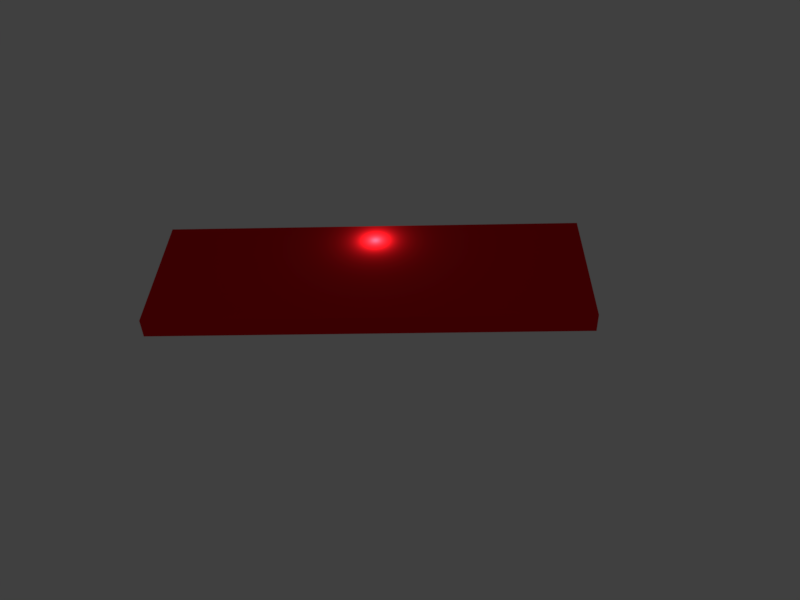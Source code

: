 # Source: Honeywell_logo_dissolve.blend  (saved by Blender 2.79.0; exported with 4.5.12 LTS)
import bpy
from mathutils import Matrix  # noqa: F401  (used for matrix-valued properties, if any)

bpy.ops.wm.read_factory_settings(use_empty=True)
scene = bpy.context.scene
scene.name = 'Scene'

# ---- collections
col_collection_1 = bpy.data.collections.new('Collection 1'); scene.collection.children.link(col_collection_1)

# ---- materials (node trees are filled in below, after node groups)
mat_material_001 = bpy.data.materials.new('Material.001')
mat_material_001.alpha_threshold = 0.0
mat_material_001.use_transparent_shadow = False
mat_material_001.diffuse_color = (0.8, 0.007689, 0.01312, 1.0)
mat_material_001.specular_color = (1.0, 0.3479, 0.3968)
mat_material_001.roughness = 0.5
mat_material_002 = bpy.data.materials.new('Material.002')
mat_material_002.alpha_threshold = 0.0
mat_material_002.use_transparent_shadow = False
mat_material_002.roughness = 0.5

# ---- material node trees

# ---- world
world_world = bpy.data.worlds.new('World'); scene.world = world_world
world_world.color = (0.05088, 0.05088, 0.05088)
world_world.use_sun_shadow = False
world_world.sun_shadow_jitter_overblur = 0.0
world_world.cycles.sampling_method = 'MANUAL'

# ---- cameras
cam_camera_001 = bpy.data.cameras.new('Camera.001')
cam_camera_001.clip_end = 100.0
cam_camera_001.lens = 35.0
cam_camera_001.sensor_width = 32.0
cam_camera_001.sensor_height = 18.0
cam_camera_001.display_size = 2.0
cam_camera_001.dof.focus_distance = 0.0
cam_camera_001.dof.aperture_fstop = 128.0
cam_camera_001.dof.aperture_blades = 6

# ---- lights
light_point = bpy.data.lights.new('Point', 'POINT')
light_point.transmission_factor = 0.0
light_point.energy = 420.0
light_point.shadow_buffer_clip_start = 0.5
light_point.shadow_soft_size = 0.1
light_point.shadow_maximum_resolution = 0.006
light_point.use_absolute_resolution = True

# ---- meshes
me_plane = bpy.data.meshes.new('Plane')
me_plane.from_pydata([(-2.863, -1.0, 0.0), (2.972, -1.0, 0.0), (-2.863, 1.0, 0.0), (2.972, 1.0, 0.0), (-2.863, -1.0, 0.0), (-2.863, 1.0, 0.0), (-2.863, -1.0, 0.2714), (2.972, -1.0, 0.2714), (-2.863, 1.0, 0.2714), (2.972, 1.0, 0.2714), (-2.863, -1.0, 0.2714), (-2.863, 1.0, 0.2714)], [], [(0, 2, 3, 1), (0, 4, 5, 2), (6, 7, 9, 8), (6, 8, 11, 10), (2, 5, 11, 8), (3, 2, 8, 9), (0, 1, 7, 6), (4, 0, 6, 10), (5, 4, 10, 11), (1, 3, 9, 7)])
me_plane.materials.append(mat_material_001)
me_plane.use_remesh_preserve_volume = False
me_plane.use_remesh_preserve_attributes = False
me_plane.use_mirror_vertex_groups = False
me_plane.update()
me_cutext_001 = bpy.data.meshes.new('CUText.001')
me_cutext_001.from_pydata([(4.269, 0.682, 0.0), (4.18, 0.682, 0.0), (4.18, 0.0, 0.0), (4.269, 0.0, 0.0), (4.05, 0.682, 0.0), (3.961, 0.682, 0.0), (3.961, 0.0, 0.0), (4.05, 0.0, 0.0), (3.855, 0.13, 0.0), (3.842, 0.1218, 0.0), (3.829, 0.1142, 0.0), (3.816, 0.1072, 0.0), (3.803, 0.1009, 0.0), (3.79, 0.09523, 0.0), (3.777, 0.09025, 0.0), (3.764, 0.08598, 0.0), (3.751, 0.08244, 0.0), (3.738, 0.07966, 0.0), (3.725, 0.07764, 0.0), (3.711, 0.07641, 0.0), (3.698, 0.076, 0.0), (3.677, 0.07696, 0.0), (3.658, 0.07982, 0.0), (3.64, 0.08458, 0.0), (3.624, 0.09122, 0.0), (3.609, 0.09974, 0.0), (3.595, 0.1101, 0.0), (3.584, 0.1224, 0.0), (3.573, 0.1364, 0.0), (3.564, 0.1524, 0.0), (3.557, 0.1701, 0.0), (3.551, 0.1896, 0.0), (3.547, 0.211, 0.0), (3.863, 0.211, 0.0), (3.861, 0.2507, 0.0), (3.857, 0.2869, 0.0), (3.849, 0.3196, 0.0), (3.839, 0.3488, 0.0), (3.826, 0.3745, 0.0), (3.81, 0.3968, 0.0), (3.792, 0.4155, 0.0), (3.771, 0.4309, 0.0), (3.749, 0.4428, 0.0), (3.724, 0.4512, 0.0), (3.697, 0.4563, 0.0), (3.668, 0.458, 0.0), (3.638, 0.4561, 0.0), (3.609, 0.4506, 0.0), (3.583, 0.4415, 0.0), (3.558, 0.4291, 0.0), (3.536, 0.4136, 0.0), (3.517, 0.395, 0.0), (3.499, 0.3736, 0.0), (3.485, 0.3496, 0.0), (3.473, 0.323, 0.0), (3.465, 0.2941, 0.0), (3.46, 0.2631, 0.0), (3.458, 0.23, 0.0), (3.46, 0.1992, 0.0), (3.464, 0.1692, 0.0), (3.472, 0.1403, 0.0), (3.483, 0.1129, 0.0), (3.497, 0.08736, 0.0), (3.515, 0.064, 0.0), (3.534, 0.04323, 0.0), (3.557, 0.02541, 0.0), (3.583, 0.01091, 0.0), (3.611, 9.261e-05, 0.0), (3.642, -0.006665, 0.0), (3.676, -0.009, 0.0), (3.694, -0.008645, 0.0), (3.712, -0.007574, 0.0), (3.728, -0.005781, 0.0), (3.744, -0.003259, 0.0), (3.759, -1.157e-06, 0.0), (3.774, 0.004, 0.0), (3.788, 0.008751, 0.0), (3.801, 0.01426, 0.0), (3.815, 0.02053, 0.0), (3.828, 0.02757, 0.0), (3.842, 0.03539, 0.0), (3.855, 0.044, 0.0), (3.549, 0.27, 0.0), (3.553, 0.2871, 0.0), (3.557, 0.3029, 0.0), (3.563, 0.3173, 0.0), (3.571, 0.3303, 0.0), (3.579, 0.342, 0.0), (3.589, 0.3521, 0.0), (3.599, 0.3608, 0.0), (3.611, 0.368, 0.0), (3.624, 0.3736, 0.0), (3.638, 0.3777, 0.0), (3.654, 0.3802, 0.0), (3.67, 0.381, 0.0), (3.685, 0.3801, 0.0), (3.699, 0.3775, 0.0), (3.713, 0.3732, 0.0), (3.725, 0.3673, 0.0), (3.735, 0.3599, 0.0), (3.745, 0.351, 0.0), (3.753, 0.3407, 0.0), (3.76, 0.329, 0.0), (3.766, 0.316, 0.0), (3.771, 0.3018, 0.0), (3.774, 0.2865, 0.0), (3.775, 0.27, 0.0), (3.091, 0.449, 0.0), (3.025, 0.449, 0.0), (2.911, 0.177, 0.0), (2.793, 0.449, 0.0), (2.698, 0.449, 0.0), (2.898, -0.009, 0.0), (2.926, -0.009, 0.0), (3.058, 0.305, 0.0), (3.191, -0.009, 0.0), (3.219, -0.009, 0.0), (3.417, 0.449, 0.0), (3.322, 0.449, 0.0), (3.205, 0.177, 0.0), (2.698, 0.449, 0.0), (2.598, 0.449, 0.0), (2.482, 0.196, 0.0), (2.361, 0.449, 0.0), (2.26, 0.449, 0.0), (2.434, 0.096, 0.0), (2.281, -0.23, 0.0), (2.38, -0.23, 0.0), (2.219, 0.13, 0.0), (2.206, 0.1218, 0.0), (2.193, 0.1142, 0.0), (2.18, 0.1072, 0.0), (2.167, 0.1009, 0.0), (2.154, 0.09523, 0.0), (2.141, 0.09025, 0.0), (2.128, 0.08598, 0.0), (2.115, 0.08244, 0.0), (2.102, 0.07966, 0.0), (2.089, 0.07764, 0.0), (2.075, 0.07641, 0.0), (2.062, 0.076, 0.0), (2.041, 0.07696, 0.0), (2.022, 0.07982, 0.0), (2.004, 0.08458, 0.0), (1.988, 0.09122, 0.0), (1.973, 0.09974, 0.0), (1.96, 0.1101, 0.0), (1.948, 0.1224, 0.0), (1.937, 0.1364, 0.0), (1.928, 0.1524, 0.0), (1.921, 0.1701, 0.0), (1.915, 0.1896, 0.0), (1.911, 0.211, 0.0), (2.227, 0.211, 0.0), (2.225, 0.2507, 0.0), (2.221, 0.2869, 0.0), (2.213, 0.3196, 0.0), (2.203, 0.3488, 0.0), (2.19, 0.3745, 0.0), (2.174, 0.3968, 0.0), (2.156, 0.4155, 0.0), (2.135, 0.4309, 0.0), (2.113, 0.4428, 0.0), (2.088, 0.4512, 0.0), (2.061, 0.4563, 0.0), (2.032, 0.458, 0.0), (2.002, 0.4561, 0.0), (1.973, 0.4506, 0.0), (1.947, 0.4415, 0.0), (1.922, 0.4291, 0.0), (1.9, 0.4136, 0.0), (1.881, 0.395, 0.0), (1.863, 0.3736, 0.0), (1.849, 0.3496, 0.0), (1.837, 0.323, 0.0), (1.829, 0.2941, 0.0), (1.824, 0.2631, 0.0), (1.822, 0.23, 0.0), (1.824, 0.1992, 0.0), (1.828, 0.1692, 0.0), (1.836, 0.1403, 0.0), (1.847, 0.1129, 0.0), (1.861, 0.08736, 0.0), (1.879, 0.064, 0.0), (1.898, 0.04323, 0.0), (1.921, 0.02541, 0.0), (1.947, 0.01091, 0.0), (1.975, 9.261e-05, 0.0), (2.006, -0.006665, 0.0), (2.04, -0.009, 0.0), (2.058, -0.008645, 0.0), (2.076, -0.007574, 0.0), (2.092, -0.005781, 0.0), (2.108, -0.003259, 0.0), (2.123, -1.157e-06, 0.0), (2.138, 0.004, 0.0), (2.152, 0.008751, 0.0), (2.165, 0.01426, 0.0), (2.179, 0.02053, 0.0), (2.192, 0.02757, 0.0), (2.206, 0.03539, 0.0), (2.219, 0.044, 0.0), (1.913, 0.27, 0.0), (1.917, 0.2871, 0.0), (1.921, 0.3029, 0.0), (1.927, 0.3173, 0.0), (1.935, 0.3303, 0.0), (1.943, 0.342, 0.0), (1.953, 0.3521, 0.0), (1.963, 0.3608, 0.0), (1.975, 0.368, 0.0), (1.988, 0.3736, 0.0), (2.002, 0.3777, 0.0), (2.018, 0.3802, 0.0), (2.034, 0.381, 0.0), (2.049, 0.3801, 0.0), (2.063, 0.3775, 0.0), (2.077, 0.3732, 0.0), (2.089, 0.3673, 0.0), (2.099, 0.3599, 0.0), (2.109, 0.351, 0.0), (2.117, 0.3407, 0.0), (2.124, 0.329, 0.0), (2.13, 0.316, 0.0), (2.135, 0.3018, 0.0), (2.138, 0.2865, 0.0), (2.139, 0.27, 0.0), (1.431, 0.449, 0.0), (1.342, 0.449, 0.0), (1.342, 0.0, 0.0), (1.431, 0.0, 0.0), (1.431, 0.322, 0.0), (1.441, 0.3332, 0.0), (1.451, 0.3431, 0.0), (1.461, 0.352, 0.0), (1.47, 0.3597, 0.0), (1.479, 0.3664, 0.0), (1.488, 0.3721, 0.0), (1.497, 0.3768, 0.0), (1.506, 0.3806, 0.0), (1.515, 0.3835, 0.0), (1.524, 0.3854, 0.0), (1.533, 0.3866, 0.0), (1.543, 0.387, 0.0), (1.556, 0.3861, 0.0), (1.568, 0.3835, 0.0), (1.58, 0.3793, 0.0), (1.59, 0.3734, 0.0), (1.599, 0.3661, 0.0), (1.607, 0.3573, 0.0), (1.614, 0.3471, 0.0), (1.62, 0.3356, 0.0), (1.625, 0.3229, 0.0), (1.628, 0.309, 0.0), (1.63, 0.294, 0.0), (1.631, 0.278, 0.0), (1.631, 0.0, 0.0), (1.72, 0.0, 0.0), (1.72, 0.277, 0.0), (1.719, 0.3064, 0.0), (1.715, 0.3331, 0.0), (1.708, 0.3572, 0.0), (1.699, 0.3786, 0.0), (1.688, 0.3974, 0.0), (1.675, 0.4136, 0.0), (1.661, 0.4273, 0.0), (1.644, 0.4384, 0.0), (1.627, 0.447, 0.0), (1.608, 0.4531, 0.0), (1.588, 0.4568, 0.0), (1.567, 0.458, 0.0), (1.555, 0.4575, 0.0), (1.542, 0.4559, 0.0), (1.53, 0.4534, 0.0), (1.518, 0.4499, 0.0), (1.506, 0.4455, 0.0), (1.494, 0.4401, 0.0), (1.483, 0.4339, 0.0), (1.472, 0.4267, 0.0), (1.461, 0.4188, 0.0), (1.451, 0.41, 0.0), (1.442, 0.4004, 0.0), (1.433, 0.39, 0.0), (1.431, 0.39, 0.0), (1.002, 0.458, 0.0), (0.9692, 0.456, 0.0), (0.9379, 0.45, 0.0), (0.9084, 0.4404, 0.0), (0.881, 0.4273, 0.0), (0.8559, 0.4111, 0.0), (0.8333, 0.3919, 0.0), (0.8134, 0.37, 0.0), (0.7967, 0.3457, 0.0), (0.7832, 0.3192, 0.0), (0.7732, 0.2908, 0.0), (0.7671, 0.2606, 0.0), (0.765, 0.229, 0.0), (0.767, 0.1953, 0.0), (0.773, 0.1635, 0.0), (0.7826, 0.1336, 0.0), (0.7958, 0.106, 0.0), (0.8122, 0.08078, 0.0), (0.8318, 0.05825, 0.0), (0.8542, 0.0386, 0.0), (0.8792, 0.02204, 0.0), (0.9068, 0.008781, 0.0), (0.9365, -0.0009537, 0.0), (0.9683, -0.006953, 0.0), (1.002, -0.009, 0.0), (1.037, -0.007029, 0.0), (1.07, -0.001231, 0.0), (1.101, 0.008219, 0.0), (1.129, 0.02115, 0.0), (1.155, 0.03738, 0.0), (1.178, 0.05675, 0.0), (1.197, 0.07908, 0.0), (1.214, 0.1042, 0.0), (1.227, 0.1319, 0.0), (1.237, 0.1621, 0.0), (1.243, 0.1945, 0.0), (1.245, 0.229, 0.0), (1.243, 0.2614, 0.0), (1.237, 0.2921, 0.0), (1.227, 0.3209, 0.0), (1.213, 0.3475, 0.0), (1.196, 0.3717, 0.0), (1.176, 0.3934, 0.0), (1.153, 0.4123, 0.0), (1.128, 0.4282, 0.0), (1.099, 0.4409, 0.0), (1.069, 0.4503, 0.0), (1.036, 0.456, 0.0), (1.001, 0.378, 0.0), (1.023, 0.3767, 0.0), (1.043, 0.3729, 0.0), (1.062, 0.3668, 0.0), (1.08, 0.3584, 0.0), (1.096, 0.348, 0.0), (1.111, 0.3356, 0.0), (1.123, 0.3214, 0.0), (1.134, 0.3056, 0.0), (1.143, 0.2881, 0.0), (1.149, 0.2693, 0.0), (1.153, 0.2492, 0.0), (1.154, 0.228, 0.0), (1.153, 0.2045, 0.0), (1.149, 0.1827, 0.0), (1.143, 0.1625, 0.0), (1.135, 0.1442, 0.0), (1.125, 0.1277, 0.0), (1.113, 0.1131, 0.0), (1.099, 0.1006, 0.0), (1.082, 0.09015, 0.0), (1.065, 0.08189, 0.0), (1.045, 0.07589, 0.0), (1.024, 0.07224, 0.0), (1.001, 0.071, 0.0), (0.9801, 0.07229, 0.0), (0.9604, 0.07611, 0.0), (0.9421, 0.08233, 0.0), (0.9252, 0.09085, 0.0), (0.9099, 0.1016, 0.0), (0.8963, 0.1144, 0.0), (0.8844, 0.1292, 0.0), (0.8745, 0.1458, 0.0), (0.8666, 0.1642, 0.0), (0.8608, 0.1843, 0.0), (0.8572, 0.2059, 0.0), (0.856, 0.229, 0.0), (0.8572, 0.25, 0.0), (0.8609, 0.2699, 0.0), (0.8668, 0.2886, 0.0), (0.8749, 0.3059, 0.0), (0.885, 0.3216, 0.0), (0.897, 0.3358, 0.0), (0.9107, 0.3481, 0.0), (0.9261, 0.3585, 0.0), (0.9429, 0.3668, 0.0), (0.9611, 0.3729, 0.0), (0.9805, 0.3767, 0.0), (0.653, 0.682, 0.0), (0.555, 0.682, 0.0), (0.555, 0.385, 0.0), (0.173, 0.385, 0.0), (0.173, 0.682, 0.0), (0.075, 0.682, 0.0), (0.075, 0.0, 0.0), (0.173, 0.0, 0.0), (0.173, 0.297, 0.0), (0.555, 0.297, 0.0), (0.555, 0.0, 0.0), (0.653, 0.0, 0.0), (4.269, 0.682, 0.178), (4.18, 0.682, 0.178), (4.18, 0.0, 0.178), (4.269, 0.0, 0.178), (4.05, 0.682, 0.178), (3.961, 0.682, 0.178), (3.961, 0.0, 0.178), (4.05, 0.0, 0.178), (3.855, 0.13, 0.178), (3.842, 0.1218, 0.178), (3.829, 0.1142, 0.178), (3.816, 0.1072, 0.178), (3.803, 0.1009, 0.178), (3.79, 0.09523, 0.178), (3.777, 0.09025, 0.178), (3.764, 0.08598, 0.178), (3.751, 0.08244, 0.178), (3.738, 0.07966, 0.178), (3.725, 0.07764, 0.178), (3.711, 0.07641, 0.178), (3.698, 0.076, 0.178), (3.677, 0.07696, 0.178), (3.658, 0.07982, 0.178), (3.64, 0.08458, 0.178), (3.624, 0.09122, 0.178), (3.609, 0.09974, 0.178), (3.595, 0.1101, 0.178), (3.584, 0.1224, 0.178), (3.573, 0.1364, 0.178), (3.564, 0.1524, 0.178), (3.557, 0.1701, 0.178), (3.551, 0.1896, 0.178), (3.547, 0.211, 0.178), (3.863, 0.211, 0.178), (3.861, 0.2507, 0.178), (3.857, 0.2869, 0.178), (3.849, 0.3196, 0.178), (3.839, 0.3488, 0.178), (3.826, 0.3745, 0.178), (3.81, 0.3968, 0.178), (3.792, 0.4155, 0.178), (3.771, 0.4309, 0.178), (3.749, 0.4428, 0.178), (3.724, 0.4512, 0.178), (3.697, 0.4563, 0.178), (3.668, 0.458, 0.178), (3.638, 0.4561, 0.178), (3.609, 0.4506, 0.178), (3.583, 0.4415, 0.178), (3.558, 0.4291, 0.178), (3.536, 0.4136, 0.178), (3.517, 0.395, 0.178), (3.499, 0.3736, 0.178), (3.485, 0.3496, 0.178), (3.473, 0.323, 0.178), (3.465, 0.2941, 0.178), (3.46, 0.2631, 0.178), (3.458, 0.23, 0.178), (3.46, 0.1992, 0.178), (3.464, 0.1692, 0.178), (3.472, 0.1403, 0.178), (3.483, 0.1129, 0.178), (3.497, 0.08736, 0.178), (3.515, 0.064, 0.178), (3.534, 0.04323, 0.178), (3.557, 0.02541, 0.178), (3.583, 0.01091, 0.178), (3.611, 9.261e-05, 0.178), (3.642, -0.006665, 0.178), (3.676, -0.009, 0.178), (3.694, -0.008645, 0.178), (3.712, -0.007574, 0.178), (3.728, -0.005781, 0.178), (3.744, -0.003259, 0.178), (3.759, -1.157e-06, 0.178), (3.774, 0.004, 0.178), (3.788, 0.008751, 0.178), (3.801, 0.01426, 0.178), (3.815, 0.02053, 0.178), (3.828, 0.02757, 0.178), (3.842, 0.03539, 0.178), (3.855, 0.044, 0.178), (3.549, 0.27, 0.178), (3.553, 0.2871, 0.178), (3.557, 0.3029, 0.178), (3.563, 0.3173, 0.178), (3.571, 0.3303, 0.178), (3.579, 0.342, 0.178), (3.589, 0.3521, 0.178), (3.599, 0.3608, 0.178), (3.611, 0.368, 0.178), (3.624, 0.3736, 0.178), (3.638, 0.3777, 0.178), (3.654, 0.3802, 0.178), (3.67, 0.381, 0.178), (3.685, 0.3801, 0.178), (3.699, 0.3775, 0.178), (3.713, 0.3732, 0.178), (3.725, 0.3673, 0.178), (3.735, 0.3599, 0.178), (3.745, 0.351, 0.178), (3.753, 0.3407, 0.178), (3.76, 0.329, 0.178), (3.766, 0.316, 0.178), (3.771, 0.3018, 0.178), (3.774, 0.2865, 0.178), (3.775, 0.27, 0.178), (3.091, 0.449, 0.178), (3.025, 0.449, 0.178), (2.911, 0.177, 0.178), (2.793, 0.449, 0.178), (2.698, 0.449, 0.178), (2.898, -0.009, 0.178), (2.926, -0.009, 0.178), (3.058, 0.305, 0.178), (3.191, -0.009, 0.178), (3.219, -0.009, 0.178), (3.417, 0.449, 0.178), (3.322, 0.449, 0.178), (3.205, 0.177, 0.178), (2.698, 0.449, 0.178), (2.598, 0.449, 0.178), (2.482, 0.196, 0.178), (2.361, 0.449, 0.178), (2.26, 0.449, 0.178), (2.434, 0.096, 0.178), (2.281, -0.23, 0.178), (2.38, -0.23, 0.178), (2.219, 0.13, 0.178), (2.206, 0.1218, 0.178), (2.193, 0.1142, 0.178), (2.18, 0.1072, 0.178), (2.167, 0.1009, 0.178), (2.154, 0.09523, 0.178), (2.141, 0.09025, 0.178), (2.128, 0.08598, 0.178), (2.115, 0.08244, 0.178), (2.102, 0.07966, 0.178), (2.089, 0.07764, 0.178), (2.075, 0.07641, 0.178), (2.062, 0.076, 0.178), (2.041, 0.07696, 0.178), (2.022, 0.07982, 0.178), (2.004, 0.08458, 0.178), (1.988, 0.09122, 0.178), (1.973, 0.09974, 0.178), (1.96, 0.1101, 0.178), (1.948, 0.1224, 0.178), (1.937, 0.1364, 0.178), (1.928, 0.1524, 0.178), (1.921, 0.1701, 0.178), (1.915, 0.1896, 0.178), (1.911, 0.211, 0.178), (2.227, 0.211, 0.178), (2.225, 0.2507, 0.178), (2.221, 0.2869, 0.178), (2.213, 0.3196, 0.178), (2.203, 0.3488, 0.178), (2.19, 0.3745, 0.178), (2.174, 0.3968, 0.178), (2.156, 0.4155, 0.178), (2.135, 0.4309, 0.178), (2.113, 0.4428, 0.178), (2.088, 0.4512, 0.178), (2.061, 0.4563, 0.178), (2.032, 0.458, 0.178), (2.002, 0.4561, 0.178), (1.973, 0.4506, 0.178), (1.947, 0.4415, 0.178), (1.922, 0.4291, 0.178), (1.9, 0.4136, 0.178), (1.881, 0.395, 0.178), (1.863, 0.3736, 0.178), (1.849, 0.3496, 0.178), (1.837, 0.323, 0.178), (1.829, 0.2941, 0.178), (1.824, 0.2631, 0.178), (1.822, 0.23, 0.178), (1.824, 0.1992, 0.178), (1.828, 0.1692, 0.178), (1.836, 0.1403, 0.178), (1.847, 0.1129, 0.178), (1.861, 0.08736, 0.178), (1.879, 0.064, 0.178), (1.898, 0.04323, 0.178), (1.921, 0.02541, 0.178), (1.947, 0.01091, 0.178), (1.975, 9.261e-05, 0.178), (2.006, -0.006665, 0.178), (2.04, -0.009, 0.178), (2.058, -0.008645, 0.178), (2.076, -0.007574, 0.178), (2.092, -0.005781, 0.178), (2.108, -0.003259, 0.178), (2.123, -1.157e-06, 0.178), (2.138, 0.004, 0.178), (2.152, 0.008751, 0.178), (2.165, 0.01426, 0.178), (2.179, 0.02053, 0.178), (2.192, 0.02757, 0.178), (2.206, 0.03539, 0.178), (2.219, 0.044, 0.178), (1.913, 0.27, 0.178), (1.917, 0.2871, 0.178), (1.921, 0.3029, 0.178), (1.927, 0.3173, 0.178), (1.935, 0.3303, 0.178), (1.943, 0.342, 0.178), (1.953, 0.3521, 0.178), (1.963, 0.3608, 0.178), (1.975, 0.368, 0.178), (1.988, 0.3736, 0.178), (2.002, 0.3777, 0.178), (2.018, 0.3802, 0.178), (2.034, 0.381, 0.178), (2.049, 0.3801, 0.178), (2.063, 0.3775, 0.178), (2.077, 0.3732, 0.178), (2.089, 0.3673, 0.178), (2.099, 0.3599, 0.178), (2.109, 0.351, 0.178), (2.117, 0.3407, 0.178), (2.124, 0.329, 0.178), (2.13, 0.316, 0.178), (2.135, 0.3018, 0.178), (2.138, 0.2865, 0.178), (2.139, 0.27, 0.178), (1.431, 0.449, 0.178), (1.342, 0.449, 0.178), (1.342, 0.0, 0.178), (1.431, 0.0, 0.178), (1.431, 0.322, 0.178), (1.441, 0.3332, 0.178), (1.451, 0.3431, 0.178), (1.461, 0.352, 0.178), (1.47, 0.3597, 0.178), (1.479, 0.3664, 0.178), (1.488, 0.3721, 0.178), (1.497, 0.3768, 0.178), (1.506, 0.3806, 0.178), (1.515, 0.3835, 0.178), (1.524, 0.3854, 0.178), (1.533, 0.3866, 0.178), (1.543, 0.387, 0.178), (1.556, 0.3861, 0.178), (1.568, 0.3835, 0.178), (1.58, 0.3793, 0.178), (1.59, 0.3734, 0.178), (1.599, 0.3661, 0.178), (1.607, 0.3573, 0.178), (1.614, 0.3471, 0.178), (1.62, 0.3356, 0.178), (1.625, 0.3229, 0.178), (1.628, 0.309, 0.178), (1.63, 0.294, 0.178), (1.631, 0.278, 0.178), (1.631, 0.0, 0.178), (1.72, 0.0, 0.178), (1.72, 0.277, 0.178), (1.719, 0.3064, 0.178), (1.715, 0.3331, 0.178), (1.708, 0.3572, 0.178), (1.699, 0.3786, 0.178), (1.688, 0.3974, 0.178), (1.675, 0.4136, 0.178), (1.661, 0.4273, 0.178), (1.644, 0.4384, 0.178), (1.627, 0.447, 0.178), (1.608, 0.4531, 0.178), (1.588, 0.4568, 0.178), (1.567, 0.458, 0.178), (1.555, 0.4575, 0.178), (1.542, 0.4559, 0.178), (1.53, 0.4534, 0.178), (1.518, 0.4499, 0.178), (1.506, 0.4455, 0.178), (1.494, 0.4401, 0.178), (1.483, 0.4339, 0.178), (1.472, 0.4267, 0.178), (1.461, 0.4188, 0.178), (1.451, 0.41, 0.178), (1.442, 0.4004, 0.178), (1.433, 0.39, 0.178), (1.431, 0.39, 0.178), (1.002, 0.458, 0.178), (0.9692, 0.456, 0.178), (0.9379, 0.45, 0.178), (0.9084, 0.4404, 0.178), (0.881, 0.4273, 0.178), (0.8559, 0.4111, 0.178), (0.8333, 0.3919, 0.178), (0.8134, 0.37, 0.178), (0.7967, 0.3457, 0.178), (0.7832, 0.3192, 0.178), (0.7732, 0.2908, 0.178), (0.7671, 0.2606, 0.178), (0.765, 0.229, 0.178), (0.767, 0.1953, 0.178), (0.773, 0.1635, 0.178), (0.7826, 0.1336, 0.178), (0.7958, 0.106, 0.178), (0.8122, 0.08078, 0.178), (0.8318, 0.05825, 0.178), (0.8542, 0.0386, 0.178), (0.8792, 0.02204, 0.178), (0.9068, 0.008781, 0.178), (0.9365, -0.0009537, 0.178), (0.9683, -0.006953, 0.178), (1.002, -0.009, 0.178), (1.037, -0.007029, 0.178), (1.07, -0.001231, 0.178), (1.101, 0.008219, 0.178), (1.129, 0.02115, 0.178), (1.155, 0.03738, 0.178), (1.178, 0.05675, 0.178), (1.197, 0.07908, 0.178), (1.214, 0.1042, 0.178), (1.227, 0.1319, 0.178), (1.237, 0.1621, 0.178), (1.243, 0.1945, 0.178), (1.245, 0.229, 0.178), (1.243, 0.2614, 0.178), (1.237, 0.2921, 0.178), (1.227, 0.3209, 0.178), (1.213, 0.3475, 0.178), (1.196, 0.3717, 0.178), (1.176, 0.3934, 0.178), (1.153, 0.4123, 0.178), (1.128, 0.4282, 0.178), (1.099, 0.4409, 0.178), (1.069, 0.4503, 0.178), (1.036, 0.456, 0.178), (1.001, 0.378, 0.178), (1.023, 0.3767, 0.178), (1.043, 0.3729, 0.178), (1.062, 0.3668, 0.178), (1.08, 0.3584, 0.178), (1.096, 0.348, 0.178), (1.111, 0.3356, 0.178), (1.123, 0.3214, 0.178), (1.134, 0.3056, 0.178), (1.143, 0.2881, 0.178), (1.149, 0.2693, 0.178), (1.153, 0.2492, 0.178), (1.154, 0.228, 0.178), (1.153, 0.2045, 0.178), (1.149, 0.1827, 0.178), (1.143, 0.1625, 0.178), (1.135, 0.1442, 0.178), (1.125, 0.1277, 0.178), (1.113, 0.1131, 0.178), (1.099, 0.1006, 0.178), (1.082, 0.09015, 0.178), (1.065, 0.08189, 0.178), (1.045, 0.07589, 0.178), (1.024, 0.07224, 0.178), (1.001, 0.071, 0.178), (0.9801, 0.07229, 0.178), (0.9604, 0.07611, 0.178), (0.9421, 0.08233, 0.178), (0.9252, 0.09085, 0.178), (0.9099, 0.1016, 0.178), (0.8963, 0.1144, 0.178), (0.8844, 0.1292, 0.178), (0.8745, 0.1458, 0.178), (0.8666, 0.1642, 0.178), (0.8608, 0.1843, 0.178), (0.8572, 0.2059, 0.178), (0.856, 0.229, 0.178), (0.8572, 0.25, 0.178), (0.8609, 0.2699, 0.178), (0.8668, 0.2886, 0.178), (0.8749, 0.3059, 0.178), (0.885, 0.3216, 0.178), (0.897, 0.3358, 0.178), (0.9107, 0.3481, 0.178), (0.9261, 0.3585, 0.178), (0.9429, 0.3668, 0.178), (0.9611, 0.3729, 0.178), (0.9805, 0.3767, 0.178), (0.653, 0.682, 0.178), (0.555, 0.682, 0.178), (0.555, 0.385, 0.178), (0.173, 0.385, 0.178), (0.173, 0.682, 0.178), (0.075, 0.682, 0.178), (0.075, 0.0, 0.178), (0.173, 0.0, 0.178), (0.173, 0.297, 0.178), (0.555, 0.297, 0.178), (0.555, 0.0, 0.178), (0.653, 0.0, 0.178)], [], [(2, 1, 0), (2, 0, 3), (6, 5, 4), (6, 4, 7), (46, 45, 44), (46, 44, 43), (47, 46, 43), (47, 43, 42), (48, 47, 42), (48, 42, 41), (49, 48, 41), (49, 41, 40), (50, 49, 40), (50, 40, 39), (51, 50, 39), (51, 39, 38), (52, 51, 94), (94, 51, 38), (52, 94, 93), (95, 94, 38), (52, 93, 92), (96, 95, 38), (52, 92, 91), (97, 96, 38), (97, 38, 37), (52, 91, 90), (53, 52, 90), (98, 97, 37), (53, 90, 89), (99, 98, 37), (53, 89, 88), (100, 99, 37), (53, 88, 87), (101, 100, 37), (54, 53, 87), (101, 37, 36), (54, 87, 86), (102, 101, 36), (54, 86, 85), (103, 102, 36), (55, 54, 85), (103, 36, 35), (55, 85, 84), (104, 103, 35), (55, 84, 83), (105, 104, 35), (56, 55, 83), (56, 83, 82), (105, 35, 34), (106, 105, 34), (56, 82, 106), (56, 106, 34), (57, 56, 34), (57, 34, 33), (58, 57, 32), (32, 57, 33), (58, 32, 31), (59, 58, 31), (59, 31, 30), (59, 30, 29), (60, 59, 29), (60, 29, 28), (61, 60, 28), (61, 28, 27), (9, 8, 81), (61, 27, 26), (10, 9, 81), (11, 10, 81), (62, 61, 26), (62, 26, 25), (12, 11, 81), (13, 12, 81), (62, 25, 24), (14, 13, 81), (62, 24, 23), (15, 14, 81), (63, 62, 23), (16, 15, 81), (63, 23, 22), (17, 16, 81), (63, 22, 21), (18, 17, 81), (19, 18, 81), (63, 21, 20), (20, 19, 81), (63, 20, 81), (64, 63, 81), (64, 81, 80), (65, 64, 80), (65, 80, 79), (65, 79, 78), (66, 65, 78), (66, 78, 77), (66, 77, 76), (67, 66, 76), (67, 76, 75), (67, 75, 74), (68, 67, 74), (68, 74, 73), (68, 73, 72), (68, 72, 71), (69, 68, 71), (69, 71, 70), (112, 111, 110), (112, 110, 109), (109, 108, 107), (109, 107, 114), (114, 107, 119), (119, 118, 117), (119, 117, 116), (109, 114, 113), (115, 114, 119), (112, 109, 113), (115, 119, 116), (125, 124, 123), (125, 123, 122), (122, 121, 120), (122, 120, 127), (125, 122, 127), (126, 125, 127), (166, 165, 164), (166, 164, 163), (167, 166, 163), (167, 163, 162), (168, 167, 162), (168, 162, 161), (169, 168, 161), (169, 161, 160), (170, 169, 160), (170, 160, 159), (171, 170, 159), (171, 159, 158), (172, 171, 214), (214, 171, 158), (172, 214, 213), (215, 214, 158), (172, 213, 212), (216, 215, 158), (172, 212, 211), (217, 216, 158), (217, 158, 157), (172, 211, 210), (173, 172, 210), (218, 217, 157), (173, 210, 209), (219, 218, 157), (173, 209, 208), (220, 219, 157), (173, 208, 207), (221, 220, 157), (174, 173, 207), (221, 157, 156), (174, 207, 206), (222, 221, 156), (174, 206, 205), (223, 222, 156), (175, 174, 205), (223, 156, 155), (175, 205, 204), (224, 223, 155), (175, 204, 203), (225, 224, 155), (176, 175, 203), (176, 203, 202), (225, 155, 154), (226, 225, 154), (176, 202, 226), (176, 226, 154), (177, 176, 154), (177, 154, 153), (178, 177, 152), (152, 177, 153), (178, 152, 151), (179, 178, 151), (179, 151, 150), (179, 150, 149), (180, 179, 149), (180, 149, 148), (181, 180, 148), (181, 148, 147), (129, 128, 201), (181, 147, 146), (130, 129, 201), (131, 130, 201), (182, 181, 146), (182, 146, 145), (132, 131, 201), (133, 132, 201), (182, 145, 144), (134, 133, 201), (182, 144, 143), (135, 134, 201), (183, 182, 143), (136, 135, 201), (183, 143, 142), (137, 136, 201), (183, 142, 141), (138, 137, 201), (139, 138, 201), (183, 141, 140), (140, 139, 201), (183, 140, 201), (184, 183, 201), (184, 201, 200), (185, 184, 200), (185, 200, 199), (185, 199, 198), (186, 185, 198), (186, 198, 197), (186, 197, 196), (187, 186, 196), (187, 196, 195), (187, 195, 194), (188, 187, 194), (188, 194, 193), (188, 193, 192), (188, 192, 191), (189, 188, 191), (189, 191, 190), (271, 270, 269), (272, 271, 269), (272, 269, 268), (273, 272, 268), (274, 273, 268), (274, 268, 267), (275, 274, 267), (229, 228, 227), (229, 227, 283), (275, 267, 266), (276, 275, 266), (277, 276, 266), (277, 266, 265), (278, 277, 265), (278, 265, 264), (279, 278, 264), (280, 279, 264), (280, 264, 263), (281, 280, 263), (282, 281, 263), (282, 263, 243), (243, 263, 262), (229, 283, 282), (229, 282, 231), (231, 282, 232), (232, 282, 233), (233, 282, 234), (234, 282, 235), (235, 282, 236), (236, 282, 237), (237, 282, 238), (238, 282, 239), (239, 282, 240), (240, 282, 241), (241, 282, 242), (242, 282, 243), (244, 243, 262), (245, 244, 262), (246, 245, 262), (247, 246, 262), (247, 262, 261), (248, 247, 261), (249, 248, 261), (250, 249, 261), (250, 261, 260), (251, 250, 260), (252, 251, 260), (252, 260, 259), (253, 252, 259), (229, 231, 230), (254, 253, 259), (254, 259, 258), (255, 254, 258), (256, 255, 258), (256, 258, 257), (285, 284, 331), (285, 331, 330), (286, 285, 330), (286, 330, 329), (287, 286, 329), (287, 329, 328), (288, 287, 328), (288, 328, 327), (289, 288, 327), (289, 327, 326), (290, 289, 326), (290, 326, 325), (291, 290, 332), (332, 290, 325), (291, 332, 379), (333, 332, 325), (291, 379, 378), (334, 333, 325), (291, 378, 377), (335, 334, 325), (335, 325, 324), (292, 291, 377), (292, 377, 376), (336, 335, 324), (292, 376, 375), (337, 336, 324), (292, 375, 374), (338, 337, 324), (338, 324, 323), (293, 292, 374), (293, 374, 373), (339, 338, 323), (293, 373, 372), (340, 339, 323), (340, 323, 322), (294, 293, 372), (294, 372, 371), (341, 340, 322), (341, 322, 321), (295, 294, 371), (295, 371, 370), (342, 341, 321), (295, 370, 369), (343, 342, 321), (343, 321, 320), (296, 295, 369), (296, 369, 368), (344, 343, 320), (297, 296, 368), (297, 368, 367), (344, 320, 319), (345, 344, 319), (297, 367, 366), (346, 345, 319), (298, 297, 366), (346, 319, 318), (298, 366, 365), (347, 346, 318), (298, 365, 364), (299, 298, 364), (348, 347, 318), (348, 318, 317), (299, 364, 363), (349, 348, 317), (300, 299, 363), (349, 317, 316), (300, 363, 362), (350, 349, 316), (300, 362, 361), (351, 350, 316), (301, 300, 361), (351, 316, 315), (301, 361, 360), (352, 351, 315), (301, 360, 359), (353, 352, 315), (301, 359, 358), (354, 353, 315), (302, 301, 358), (354, 315, 314), (302, 358, 357), (355, 354, 314), (302, 357, 356), (356, 355, 314), (302, 356, 314), (303, 302, 314), (303, 314, 313), (304, 303, 313), (304, 313, 312), (305, 304, 312), (305, 312, 311), (306, 305, 311), (306, 311, 310), (307, 306, 310), (307, 310, 309), (308, 307, 309), (386, 385, 384), (386, 384, 383), (382, 381, 380), (382, 380, 391), (386, 383, 388), (388, 383, 382), (388, 382, 389), (389, 382, 391), (386, 388, 387), (390, 389, 391), (394, 392, 393), (394, 395, 392), (398, 396, 397), (398, 399, 396), (438, 436, 437), (438, 435, 436), (439, 435, 438), (439, 434, 435), (440, 434, 439), (440, 433, 434), (441, 433, 440), (441, 432, 433), (442, 432, 441), (442, 431, 432), (443, 431, 442), (443, 430, 431), (444, 486, 443), (486, 430, 443), (444, 485, 486), (487, 430, 486), (444, 484, 485), (488, 430, 487), (444, 483, 484), (489, 430, 488), (489, 429, 430), (444, 482, 483), (445, 482, 444), (490, 429, 489), (445, 481, 482), (491, 429, 490), (445, 480, 481), (492, 429, 491), (445, 479, 480), (493, 429, 492), (446, 479, 445), (493, 428, 429), (446, 478, 479), (494, 428, 493), (446, 477, 478), (495, 428, 494), (447, 477, 446), (495, 427, 428), (447, 476, 477), (496, 427, 495), (447, 475, 476), (497, 427, 496), (448, 475, 447), (448, 474, 475), (497, 426, 427), (498, 426, 497), (448, 498, 474), (448, 426, 498), (449, 426, 448), (449, 425, 426), (450, 424, 449), (424, 425, 449), (450, 423, 424), (451, 423, 450), (451, 422, 423), (451, 421, 422), (452, 421, 451), (452, 420, 421), (453, 420, 452), (453, 419, 420), (401, 473, 400), (453, 418, 419), (402, 473, 401), (403, 473, 402), (454, 418, 453), (454, 417, 418), (404, 473, 403), (405, 473, 404), (454, 416, 417), (406, 473, 405), (454, 415, 416), (407, 473, 406), (455, 415, 454), (408, 473, 407), (455, 414, 415), (409, 473, 408), (455, 413, 414), (410, 473, 409), (411, 473, 410), (455, 412, 413), (412, 473, 411), (455, 473, 412), (456, 473, 455), (456, 472, 473), (457, 472, 456), (457, 471, 472), (457, 470, 471), (458, 470, 457), (458, 469, 470), (458, 468, 469), (459, 468, 458), (459, 467, 468), (459, 466, 467), (460, 466, 459), (460, 465, 466), (460, 464, 465), (460, 463, 464), (461, 463, 460), (461, 462, 463), (504, 502, 503), (504, 501, 502), (501, 499, 500), (501, 506, 499), (506, 511, 499), (511, 509, 510), (511, 508, 509), (501, 505, 506), (507, 511, 506), (504, 505, 501), (507, 508, 511), (517, 515, 516), (517, 514, 515), (514, 512, 513), (514, 519, 512), (517, 519, 514), (518, 519, 517), (558, 556, 557), (558, 555, 556), (559, 555, 558), (559, 554, 555), (560, 554, 559), (560, 553, 554), (561, 553, 560), (561, 552, 553), (562, 552, 561), (562, 551, 552), (563, 551, 562), (563, 550, 551), (564, 606, 563), (606, 550, 563), (564, 605, 606), (607, 550, 606), (564, 604, 605), (608, 550, 607), (564, 603, 604), (609, 550, 608), (609, 549, 550), (564, 602, 603), (565, 602, 564), (610, 549, 609), (565, 601, 602), (611, 549, 610), (565, 600, 601), (612, 549, 611), (565, 599, 600), (613, 549, 612), (566, 599, 565), (613, 548, 549), (566, 598, 599), (614, 548, 613), (566, 597, 598), (615, 548, 614), (567, 597, 566), (615, 547, 548), (567, 596, 597), (616, 547, 615), (567, 595, 596), (617, 547, 616), (568, 595, 567), (568, 594, 595), (617, 546, 547), (618, 546, 617), (568, 618, 594), (568, 546, 618), (569, 546, 568), (569, 545, 546), (570, 544, 569), (544, 545, 569), (570, 543, 544), (571, 543, 570), (571, 542, 543), (571, 541, 542), (572, 541, 571), (572, 540, 541), (573, 540, 572), (573, 539, 540), (521, 593, 520), (573, 538, 539), (522, 593, 521), (523, 593, 522), (574, 538, 573), (574, 537, 538), (524, 593, 523), (525, 593, 524), (574, 536, 537), (526, 593, 525), (574, 535, 536), (527, 593, 526), (575, 535, 574), (528, 593, 527), (575, 534, 535), (529, 593, 528), (575, 533, 534), (530, 593, 529), (531, 593, 530), (575, 532, 533), (532, 593, 531), (575, 593, 532), (576, 593, 575), (576, 592, 593), (577, 592, 576), (577, 591, 592), (577, 590, 591), (578, 590, 577), (578, 589, 590), (578, 588, 589), (579, 588, 578), (579, 587, 588), (579, 586, 587), (580, 586, 579), (580, 585, 586), (580, 584, 585), (580, 583, 584), (581, 583, 580), (581, 582, 583), (663, 661, 662), (664, 661, 663), (664, 660, 661), (665, 660, 664), (666, 660, 665), (666, 659, 660), (667, 659, 666), (621, 619, 620), (621, 675, 619), (667, 658, 659), (668, 658, 667), (669, 658, 668), (669, 657, 658), (670, 657, 669), (670, 656, 657), (671, 656, 670), (672, 656, 671), (672, 655, 656), (673, 655, 672), (674, 655, 673), (674, 635, 655), (635, 654, 655), (621, 674, 675), (621, 623, 674), (623, 624, 674), (624, 625, 674), (625, 626, 674), (626, 627, 674), (627, 628, 674), (628, 629, 674), (629, 630, 674), (630, 631, 674), (631, 632, 674), (632, 633, 674), (633, 634, 674), (634, 635, 674), (636, 654, 635), (637, 654, 636), (638, 654, 637), (639, 654, 638), (639, 653, 654), (640, 653, 639), (641, 653, 640), (642, 653, 641), (642, 652, 653), (643, 652, 642), (644, 652, 643), (644, 651, 652), (645, 651, 644), (621, 622, 623), (646, 651, 645), (646, 650, 651), (647, 650, 646), (648, 650, 647), (648, 649, 650), (677, 723, 676), (677, 722, 723), (678, 722, 677), (678, 721, 722), (679, 721, 678), (679, 720, 721), (680, 720, 679), (680, 719, 720), (681, 719, 680), (681, 718, 719), (682, 718, 681), (682, 717, 718), (683, 724, 682), (724, 717, 682), (683, 771, 724), (725, 717, 724), (683, 770, 771), (726, 717, 725), (683, 769, 770), (727, 717, 726), (727, 716, 717), (684, 769, 683), (684, 768, 769), (728, 716, 727), (684, 767, 768), (729, 716, 728), (684, 766, 767), (730, 716, 729), (730, 715, 716), (685, 766, 684), (685, 765, 766), (731, 715, 730), (685, 764, 765), (732, 715, 731), (732, 714, 715), (686, 764, 685), (686, 763, 764), (733, 714, 732), (733, 713, 714), (687, 763, 686), (687, 762, 763), (734, 713, 733), (687, 761, 762), (735, 713, 734), (735, 712, 713), (688, 761, 687), (688, 760, 761), (736, 712, 735), (689, 760, 688), (689, 759, 760), (736, 711, 712), (737, 711, 736), (689, 758, 759), (738, 711, 737), (690, 758, 689), (738, 710, 711), (690, 757, 758), (739, 710, 738), (690, 756, 757), (691, 756, 690), (740, 710, 739), (740, 709, 710), (691, 755, 756), (741, 709, 740), (692, 755, 691), (741, 708, 709), (692, 754, 755), (742, 708, 741), (692, 753, 754), (743, 708, 742), (693, 753, 692), (743, 707, 708), (693, 752, 753), (744, 707, 743), (693, 751, 752), (745, 707, 744), (693, 750, 751), (746, 707, 745), (694, 750, 693), (746, 706, 707), (694, 749, 750), (747, 706, 746), (694, 748, 749), (748, 706, 747), (694, 706, 748), (695, 706, 694), (695, 705, 706), (696, 705, 695), (696, 704, 705), (697, 704, 696), (697, 703, 704), (698, 703, 697), (698, 702, 703), (699, 702, 698), (699, 701, 702), (700, 701, 699), (778, 776, 777), (778, 775, 776), (774, 772, 773), (774, 783, 772), (778, 780, 775), (780, 774, 775), (780, 781, 774), (781, 783, 774), (778, 779, 780), (782, 783, 781), (196, 197, 589, 588), (47, 48, 440, 439), (19, 20, 412, 411), (57, 58, 450, 449), (296, 297, 689, 688), (206, 207, 599, 598), (29, 30, 422, 421), (39, 40, 432, 431), (270, 271, 663, 662), (27, 28, 420, 419), (13, 14, 406, 405), (192, 193, 585, 584), (214, 215, 607, 606), (5, 6, 398, 397), (280, 281, 673, 672), (250, 251, 643, 642), (55, 56, 448, 447), (272, 273, 665, 664), (242, 243, 635, 634), (224, 225, 617, 616), (17, 18, 410, 409), (290, 291, 683, 682), (11, 12, 404, 403), (284, 285, 677, 676), (81, 8, 400, 473), (264, 265, 657, 656), (282, 283, 675, 674), (198, 199, 591, 590), (240, 241, 633, 632), (25, 26, 418, 417), (274, 275, 667, 666), (314, 315, 707, 706), (306, 307, 699, 698), (248, 249, 641, 640), (246, 247, 639, 638), (266, 267, 659, 658), (63, 64, 456, 455), (9, 10, 402, 401), (339, 340, 732, 731), (236, 237, 629, 628), (173, 174, 566, 565), (276, 277, 669, 668), (82, 83, 475, 474), (230, 231, 623, 622), (23, 24, 416, 415), (256, 257, 649, 648), (165, 166, 558, 557), (90, 91, 483, 482), (238, 239, 631, 630), (268, 269, 661, 660), (31, 32, 424, 423), (1, 2, 394, 393), (341, 342, 734, 733), (222, 223, 615, 614), (171, 172, 564, 563), (181, 182, 574, 573), (258, 259, 651, 650), (228, 229, 621, 620), (74, 75, 467, 466), (15, 16, 408, 407), (252, 253, 645, 644), (80, 81, 473, 472), (189, 190, 582, 581), (333, 334, 726, 725), (244, 245, 637, 636), (66, 67, 459, 458), (149, 150, 542, 541), (88, 89, 481, 480), (86, 87, 479, 478), (163, 164, 556, 555), (343, 344, 736, 735), (72, 73, 465, 464), (254, 255, 647, 646), (187, 188, 580, 579), (179, 180, 572, 571), (169, 170, 562, 561), (104, 105, 497, 496), (319, 320, 712, 711), (335, 336, 728, 727), (260, 261, 653, 652), (323, 324, 716, 715), (283, 227, 619, 675), (64, 65, 457, 456), (317, 318, 710, 709), (157, 158, 550, 549), (110, 111, 503, 502), (94, 95, 487, 486), (325, 326, 718, 717), (161, 162, 554, 553), (96, 97, 489, 488), (371, 372, 764, 763), (78, 79, 471, 470), (155, 156, 548, 547), (177, 178, 570, 569), (141, 142, 534, 533), (70, 71, 463, 462), (347, 348, 740, 739), (102, 103, 495, 494), (185, 186, 578, 577), (133, 134, 526, 525), (112, 113, 505, 504), (355, 356, 748, 747), (147, 148, 540, 539), (373, 374, 766, 765), (108, 109, 501, 500), (120, 121, 513, 512), (139, 140, 532, 531), (118, 119, 511, 510), (145, 146, 538, 537), (84, 85, 477, 476), (100, 101, 493, 492), (345, 346, 738, 737), (363, 364, 756, 755), (349, 350, 742, 741), (327, 328, 720, 719), (167, 168, 560, 559), (213, 214, 606, 605), (384, 385, 777, 776), (357, 358, 750, 749), (153, 154, 546, 545), (337, 338, 730, 729), (262, 263, 655, 654), (365, 366, 758, 757), (351, 352, 744, 743), (40, 41, 433, 432), (116, 117, 509, 508), (126, 127, 519, 518), (375, 376, 768, 767), (92, 93, 485, 484), (205, 206, 598, 597), (137, 138, 530, 529), (32, 33, 425, 424), (159, 160, 552, 551), (42, 43, 435, 434), (367, 368, 760, 759), (311, 312, 704, 703), (76, 77, 469, 468), (131, 132, 524, 523), (359, 360, 752, 751), (175, 176, 568, 567), (287, 288, 680, 679), (68, 69, 461, 460), (48, 49, 441, 440), (124, 125, 517, 516), (183, 184, 576, 575), (391, 380, 772, 783), (207, 208, 600, 599), (299, 300, 692, 691), (321, 322, 714, 713), (295, 296, 688, 687), (386, 387, 779, 778), (129, 130, 522, 521), (127, 120, 512, 519), (215, 216, 608, 607), (56, 57, 449, 448), (34, 35, 427, 426), (143, 144, 536, 535), (303, 304, 696, 695), (309, 310, 702, 701), (382, 383, 775, 774), (279, 280, 672, 671), (285, 286, 678, 677), (18, 19, 411, 410), (199, 200, 592, 591), (329, 330, 722, 721), (50, 51, 443, 442), (197, 198, 590, 589), (44, 45, 437, 436), (151, 152, 544, 543), (293, 294, 686, 685), (388, 389, 781, 780), (353, 354, 746, 745), (58, 59, 451, 450), (98, 99, 491, 490), (26, 27, 419, 418), (217, 218, 610, 609), (36, 37, 429, 428), (377, 378, 770, 769), (301, 302, 694, 693), (209, 210, 602, 601), (135, 136, 528, 527), (245, 246, 638, 637), (369, 370, 762, 761), (271, 272, 664, 663), (52, 53, 445, 444), (114, 115, 507, 506), (277, 278, 670, 669), (291, 292, 684, 683), (361, 362, 754, 753), (315, 316, 708, 707), (122, 123, 515, 514), (10, 11, 403, 402), (20, 21, 413, 412), (307, 308, 700, 699), (7, 4, 396, 399), (231, 232, 624, 623), (297, 298, 690, 689), (221, 222, 614, 613), (60, 61, 453, 452), (380, 381, 773, 772), (229, 230, 622, 621), (233, 234, 626, 625), (22, 23, 415, 414), (237, 238, 630, 629), (269, 270, 662, 661), (46, 47, 439, 438), (2, 3, 395, 394), (219, 220, 612, 611), (28, 29, 421, 420), (193, 194, 586, 585), (38, 39, 431, 430), (223, 224, 616, 615), (390, 391, 783, 782), (12, 13, 405, 404), (85, 86, 478, 477), (239, 240, 632, 631), (211, 212, 604, 603), (342, 343, 735, 734), (4, 5, 397, 396), (203, 204, 596, 595), (247, 248, 640, 639), (275, 276, 668, 667), (30, 31, 423, 422), (54, 55, 447, 446), (201, 128, 520, 593), (267, 268, 660, 659), (289, 290, 682, 681), (313, 314, 706, 705), (166, 167, 559, 558), (225, 226, 618, 617), (305, 306, 698, 697), (340, 341, 733, 732), (14, 15, 407, 406), (62, 63, 455, 454), (263, 264, 656, 655), (253, 254, 646, 645), (3, 0, 392, 395), (168, 169, 561, 560), (249, 250, 642, 641), (93, 94, 486, 485), (261, 262, 654, 653), (334, 335, 727, 726), (79, 80, 472, 471), (6, 7, 399, 398), (235, 236, 628, 627), (241, 242, 634, 633), (191, 192, 584, 583), (87, 88, 480, 479), (77, 78, 470, 469), (332, 333, 725, 724), (255, 256, 648, 647), (195, 196, 588, 587), (160, 161, 553, 552), (16, 17, 409, 408), (69, 70, 462, 461), (170, 171, 563, 562), (281, 282, 674, 673), (71, 72, 464, 463), (259, 260, 652, 651), (24, 25, 417, 416), (174, 175, 567, 566), (176, 177, 569, 568), (346, 347, 739, 738), (338, 339, 731, 730), (273, 274, 666, 665), (184, 185, 577, 576), (89, 90, 482, 481), (182, 183, 575, 574), (330, 331, 723, 722), (265, 266, 658, 657), (109, 110, 502, 501), (316, 317, 709, 708), (8, 9, 401, 400), (103, 104, 496, 495), (162, 163, 555, 554), (227, 228, 620, 619), (318, 319, 711, 710), (73, 74, 466, 465), (101, 102, 494, 493), (331, 284, 676, 723), (186, 187, 579, 578), (251, 252, 644, 643), (326, 327, 719, 718), (178, 179, 571, 570), (154, 155, 547, 546), (243, 244, 636, 635), (144, 145, 537, 536), (148, 149, 541, 540), (324, 325, 717, 716), (0, 1, 393, 392), (152, 153, 545, 544), (65, 66, 458, 457), (117, 118, 510, 509), (322, 323, 715, 714), (146, 147, 539, 538), (172, 173, 565, 564), (372, 373, 765, 764), (105, 106, 498, 497), (83, 84, 476, 475), (344, 345, 737, 736), (226, 202, 594, 618), (138, 139, 531, 530), (257, 258, 650, 649), (95, 96, 488, 487), (336, 337, 729, 728), (106, 82, 474, 498), (354, 355, 747, 746), (156, 157, 549, 548), (350, 351, 743, 742), (348, 349, 741, 740), (352, 353, 745, 744), (136, 137, 529, 528), (378, 379, 771, 770), (97, 98, 490, 489), (91, 92, 484, 483), (356, 357, 749, 748), (376, 377, 769, 768), (125, 126, 518, 517), (140, 141, 533, 532), (158, 159, 551, 550), (368, 369, 761, 760), (164, 165, 557, 556), (364, 365, 757, 756), (75, 76, 468, 467), (111, 112, 504, 503), (132, 133, 525, 524), (370, 371, 763, 762), (113, 114, 506, 505), (188, 189, 581, 580), (128, 129, 521, 520), (67, 68, 460, 459), (45, 46, 438, 437), (362, 363, 755, 754), (360, 361, 753, 752), (180, 181, 573, 572), (43, 44, 436, 435), (121, 122, 514, 513), (37, 38, 430, 429), (381, 382, 774, 773), (383, 384, 776, 775), (320, 321, 713, 712), (220, 221, 613, 612), (130, 131, 523, 522), (212, 213, 605, 604), (389, 390, 782, 781), (107, 108, 500, 499), (53, 54, 446, 445), (308, 309, 701, 700), (204, 205, 597, 596), (218, 219, 611, 610), (41, 42, 434, 433), (142, 143, 535, 534), (210, 211, 603, 602), (286, 287, 679, 678), (99, 100, 492, 491), (35, 36, 428, 427), (208, 209, 601, 600), (328, 329, 721, 720), (387, 388, 780, 779), (150, 151, 543, 542), (202, 203, 595, 594), (292, 293, 685, 684), (374, 375, 767, 766), (310, 311, 703, 702), (216, 217, 609, 608), (115, 116, 508, 507), (33, 34, 426, 425), (134, 135, 527, 526), (61, 62, 454, 453), (51, 52, 444, 443), (119, 107, 499, 511), (300, 301, 693, 692), (288, 289, 681, 680), (59, 60, 452, 451), (358, 359, 751, 750), (21, 22, 414, 413), (294, 295, 687, 686), (366, 367, 759, 758), (123, 124, 516, 515), (312, 313, 705, 704), (385, 386, 778, 777), (302, 303, 695, 694), (200, 201, 593, 592), (234, 235, 627, 626), (49, 50, 442, 441), (298, 299, 691, 690), (278, 279, 671, 670), (304, 305, 697, 696), (190, 191, 583, 582), (232, 233, 625, 624), (379, 332, 724, 771), (194, 195, 587, 586)])
me_cutext_001.materials.append(mat_material_002)
me_cutext_001.use_remesh_preserve_volume = False
me_cutext_001.use_remesh_preserve_attributes = False
me_cutext_001.use_mirror_vertex_groups = False
me_cutext_001.auto_texspace = False
me_cutext_001.update()
me_cube = bpy.data.meshes.new('Cube')
me_cube.from_pydata([(-0.5988, -2.53, -4.022), (-0.5735, -2.639, -0.001505), (-0.603, 2.195, -3.956), (-0.5777, 2.087, 0.06448), (1.191, -2.587, -4.087), (1.216, -2.695, -0.06672), (1.187, 2.139, -4.021), (1.212, 2.03, -0.0007345)], [], [(0, 1, 3, 2), (2, 3, 7, 6), (6, 7, 5, 4), (4, 5, 1, 0), (2, 6, 4, 0), (7, 3, 1, 5)])
me_cube.materials.append(mat_material_002)
me_cube.use_remesh_preserve_volume = False
me_cube.use_remesh_preserve_attributes = False
me_cube.use_mirror_vertex_groups = False
me_cube.update()

# ---- objects
ob_plane = bpy.data.objects.new('Plane', me_plane)
ob_text = bpy.data.objects.new('Text', me_cutext_001)
ob_point = bpy.data.objects.new('Point', light_point)
ob_camera = bpy.data.objects.new('Camera', cam_camera_001)
ob_simulation_box = bpy.data.objects.new('Simulation Box', me_cube)

# ---- transforms, parenting, visibility, modifiers, constraints
ob_plane.location = (1.501, 1.596, 8.158)
ob_plane.scale = (7.656, 7.656, 7.656)
ob_plane.lineart.crease_threshold = 0.0
_m = ob_plane.modifiers.new('Fluid', 'FLUID')
_m.fluid_type = 'EFFECTOR'
ob_text.location = (-15.42, 3.364, 22.48)
ob_text.scale = (8.78, 8.78, 8.78)
ob_text.hide_render = True
ob_text.lineart.crease_threshold = 0.0
_m = ob_text.modifiers.new('Fluid', 'FLUID')
_m.fluid_type = 'FLOW'
ob_point.location = (2.266, 6.623, 10.88)
ob_point.lineart.crease_threshold = 0.0
ob_camera.location = (7.764, -69.71, 66.16)
ob_camera.rotation_euler = (0.8699, 0.03042, 0.01509)
ob_camera.scale = (6.541, 6.541, 6.541)
ob_camera.lineart.crease_threshold = 0.0
ob_simulation_box.location = (16.23, 5.069, 4.398)
ob_simulation_box.scale = (-49.72, -7.68, -7.68)
ob_simulation_box.display_type = 'SOLID'
ob_simulation_box.lineart.crease_threshold = 0.0
_m = ob_simulation_box.modifiers.new('Fluid', 'FLUID')
_m.fluid_type = 'DOMAIN'

# ---- collection membership
col_collection_1.objects.link(ob_plane)
col_collection_1.objects.link(ob_text)
col_collection_1.objects.link(ob_point)
col_collection_1.objects.link(ob_camera)
col_collection_1.objects.link(ob_simulation_box)

# ---- scene / render settings (as saved in the file)
scene.camera = ob_camera
scene.frame_start = 1; scene.frame_end = 60; scene.frame_set(6)
scene.render.engine = 'BLENDER_EEVEE_NEXT'
scene.render.image_settings.file_format = 'FFMPEG'
scene.render.resolution_x = 640
scene.render.resolution_y = 480
scene.render.resolution_percentage = 95
scene.render.dither_intensity = 0.0
scene.cycles.use_denoising = False
scene.cycles.samples = 128
scene.cycles.sampling_pattern = 'TABULATED_SOBOL'
scene.cycles.use_adaptive_sampling = False
scene.cycles.use_light_tree = False
scene.cycles.blur_glossy = 0.0
scene.cycles.sample_clamp_indirect = 0.0
scene.view_settings.view_transform = 'Standard'
bpy.context.view_layer.update()
